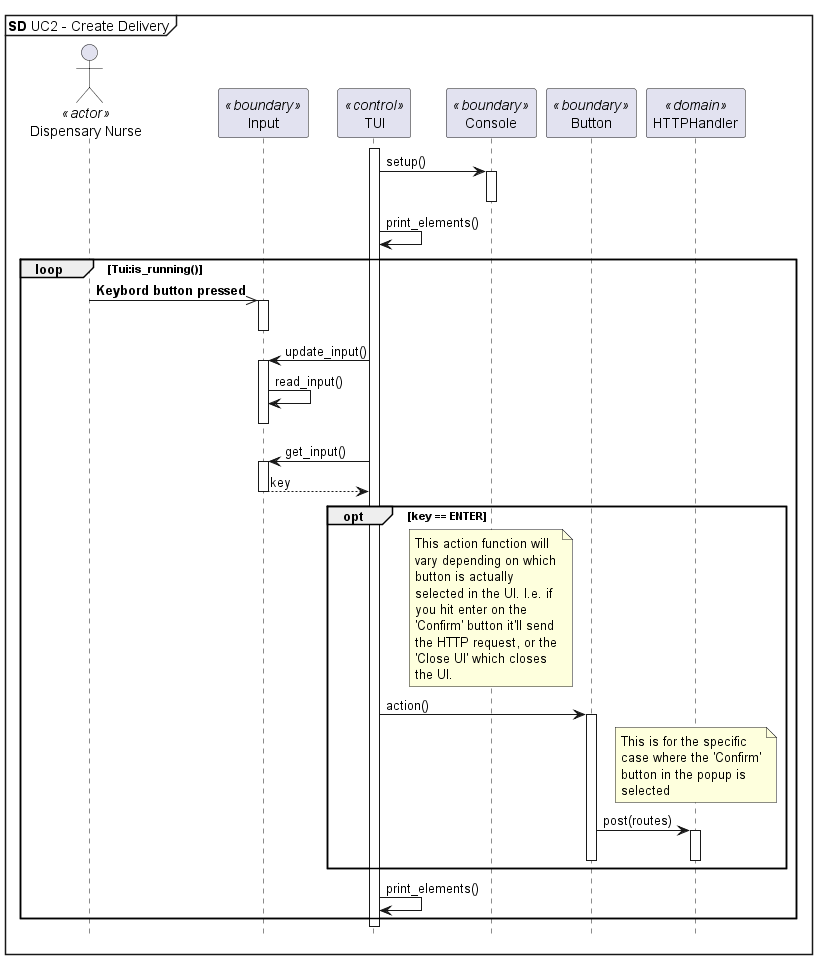

The diagram above was rendered by PlantUML. Its source (embedded in the PNG):
@startuml SD UC2 - Create Delivery - PC

<style>
note {
  MaximumWidth 150
}
</style>

mainframe **SD** UC2 - Create Delivery
hide footbox

actor "Dispensary Nurse" as dn <<actor>>
participant "Input" as in <<boundary>>
participant "TUI" as tui <<control>>
participant "Console" as cs <<boundary>>
participant "Button" as b <<boundary>>
'participant "TextElement" as te <<boundary>>
'participant "StatefulButton" as sb <<boundary>>
participant "HTTPHandler" as http <<domain>>

'1. TUI active/open TUI
tui++ 

'2. TUI displays message and list of rooms
tui -> cs : setup()

'3.
cs++
cs--

'5.
tui -> tui: print_elements()

'6.
loop Tui:is_running()
dn ->> in++ : **Keybord button pressed**
in--
tui -> in++ : update_input()
in -> in : read_input()
'extra hidden arrow for plantuml aligment
in -[hidden]-> in
in--
tui -> in++ : get_input()
in --> tui : key
in--
opt key == ENTER
note over cs : This action function will vary depending on which button is actually selected in the UI. I.e. if you hit enter on the 'Confirm' button it'll send the HTTP request, or the 'Close UI' which closes the UI.
tui -> b++ : action()
note over http : This is for the specific case where the 'Confirm' button in the popup is selected
b -> http++ : post(routes)
http--
b--

end
tui -> tui : print_elements()
end 

@enduml